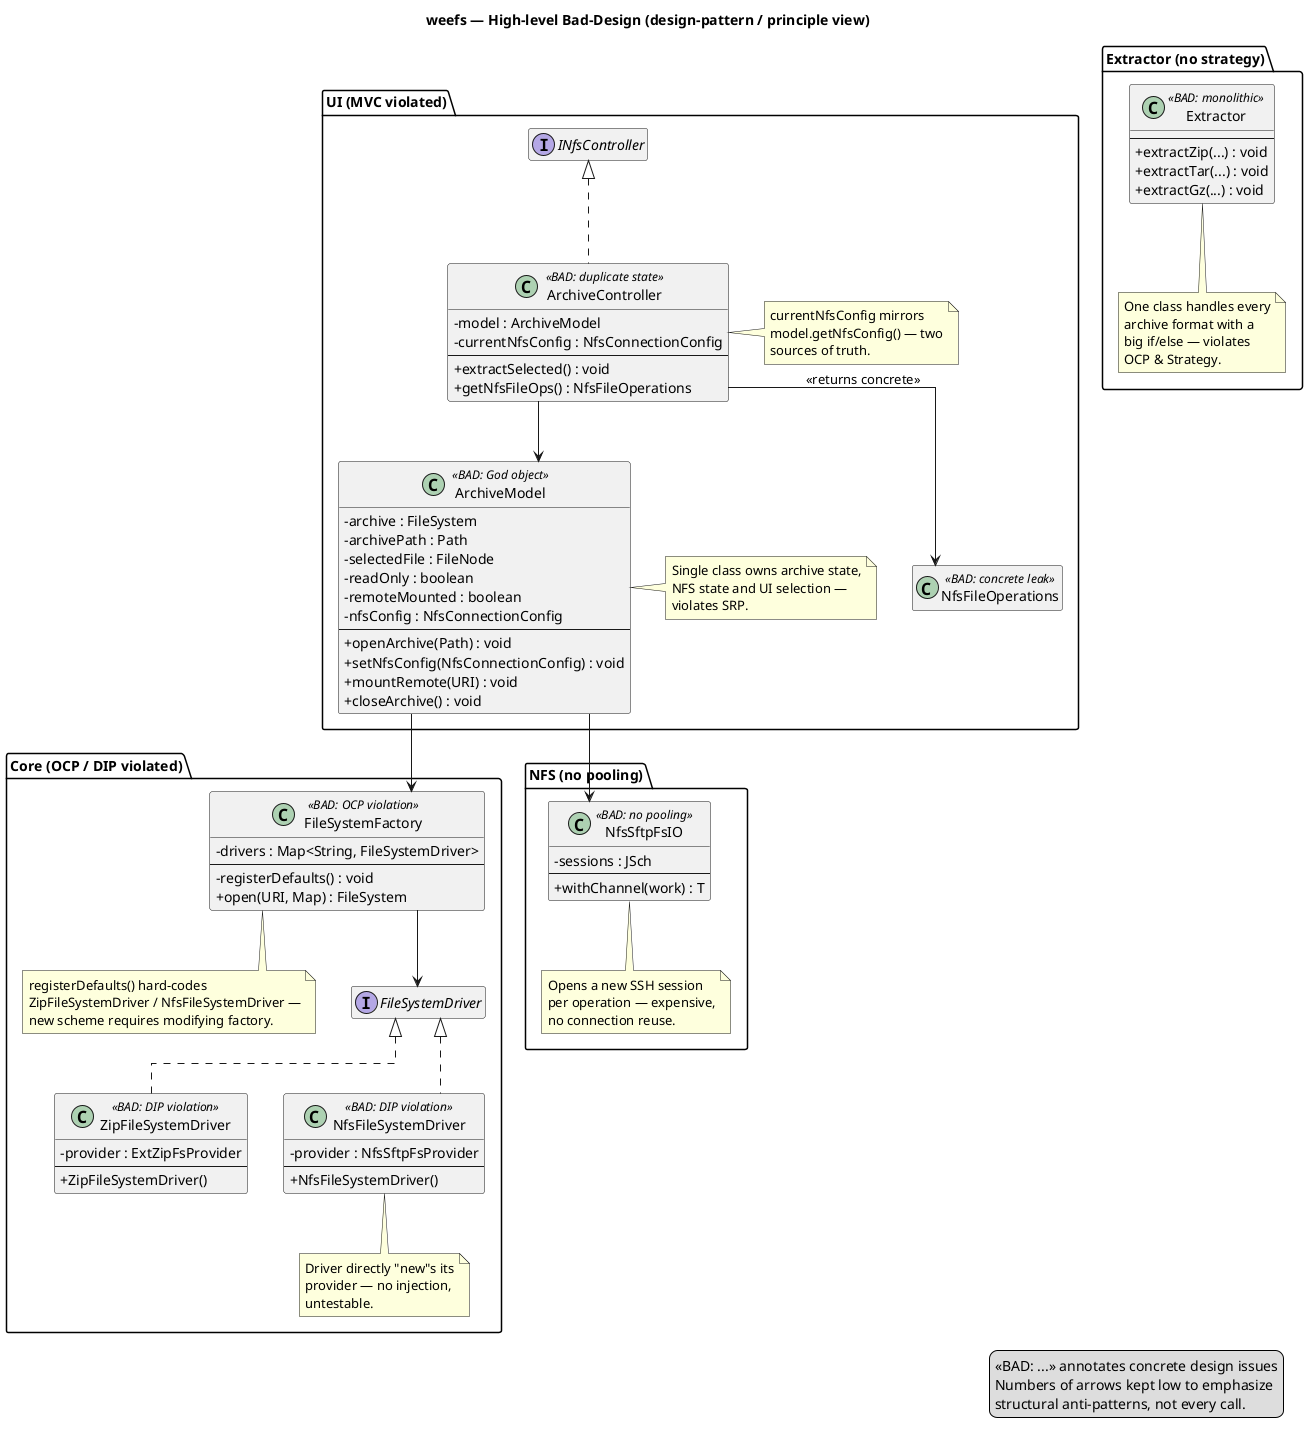

The diagram above was rendered by PlantUML. Its source (embedded in the PNG):
@startuml
title weefs — High-level Bad-Design (design-pattern / principle view)

skinparam classAttributeIconSize 0
skinparam linetype ortho
hide empty members

package "UI (MVC violated)" {
  class ArchiveModel <<BAD: God object>> {
    -archive : FileSystem
    -archivePath : Path
    -selectedFile : FileNode
    -readOnly : boolean
    -remoteMounted : boolean
    -nfsConfig : NfsConnectionConfig
    --
    +openArchive(Path) : void
    +setNfsConfig(NfsConnectionConfig) : void
    +mountRemote(URI) : void
    +closeArchive() : void
  }
  note right of ArchiveModel
    Single class owns archive state,
    NFS state and UI selection —
    violates SRP.
  end note

  class ArchiveController <<BAD: duplicate state>> {
    -model : ArchiveModel
    -currentNfsConfig : NfsConnectionConfig
    --
    +extractSelected() : void
    +getNfsFileOps() : NfsFileOperations
  }
  note right of ArchiveController
    currentNfsConfig mirrors
    model.getNfsConfig() — two
    sources of truth.
  end note

  class NfsFileOperations <<BAD: concrete leak>>
  interface INfsController
  INfsController <|.. ArchiveController
  ArchiveController --> NfsFileOperations : <<returns concrete>>
}

package "Core (OCP / DIP violated)" {
  class FileSystemFactory <<BAD: OCP violation>> {
    -drivers : Map<String, FileSystemDriver>
    --
    -registerDefaults() : void
    +open(URI, Map) : FileSystem
  }
  note bottom of FileSystemFactory
    registerDefaults() hard-codes
    ZipFileSystemDriver / NfsFileSystemDriver —
    new scheme requires modifying factory.
  end note

  interface FileSystemDriver
  class ZipFileSystemDriver <<BAD: DIP violation>> {
    -provider : ExtZipFsProvider
    --
    +ZipFileSystemDriver()
  }
  class NfsFileSystemDriver <<BAD: DIP violation>> {
    -provider : NfsSftpFsProvider
    --
    +NfsFileSystemDriver()
  }
  note bottom of NfsFileSystemDriver
    Driver directly "new"s its
    provider — no injection,
    untestable.
  end note

  FileSystemDriver <|.. ZipFileSystemDriver
  FileSystemDriver <|.. NfsFileSystemDriver
  FileSystemFactory --> FileSystemDriver
}

package "NFS (no pooling)" {
  class NfsSftpFsIO <<BAD: no pooling>> {
    -sessions : JSch
    --
    +withChannel(work) : T
  }
  note bottom of NfsSftpFsIO
    Opens a new SSH session
    per operation — expensive,
    no connection reuse.
  end note
}

package "Extractor (no strategy)" {
  class Extractor <<BAD: monolithic>> {
    --
    +extractZip(...) : void
    +extractTar(...) : void
    +extractGz(...) : void
  }
  note bottom of Extractor
    One class handles every
    archive format with a
    big if/else — violates
    OCP & Strategy.
  end note
}

ArchiveModel --> FileSystemFactory
ArchiveController --> ArchiveModel
ArchiveModel --> NfsSftpFsIO

legend right
  <<BAD: ...>> annotates concrete design issues
  Numbers of arrows kept low to emphasize
  structural anti-patterns, not every call.
endlegend
@enduml